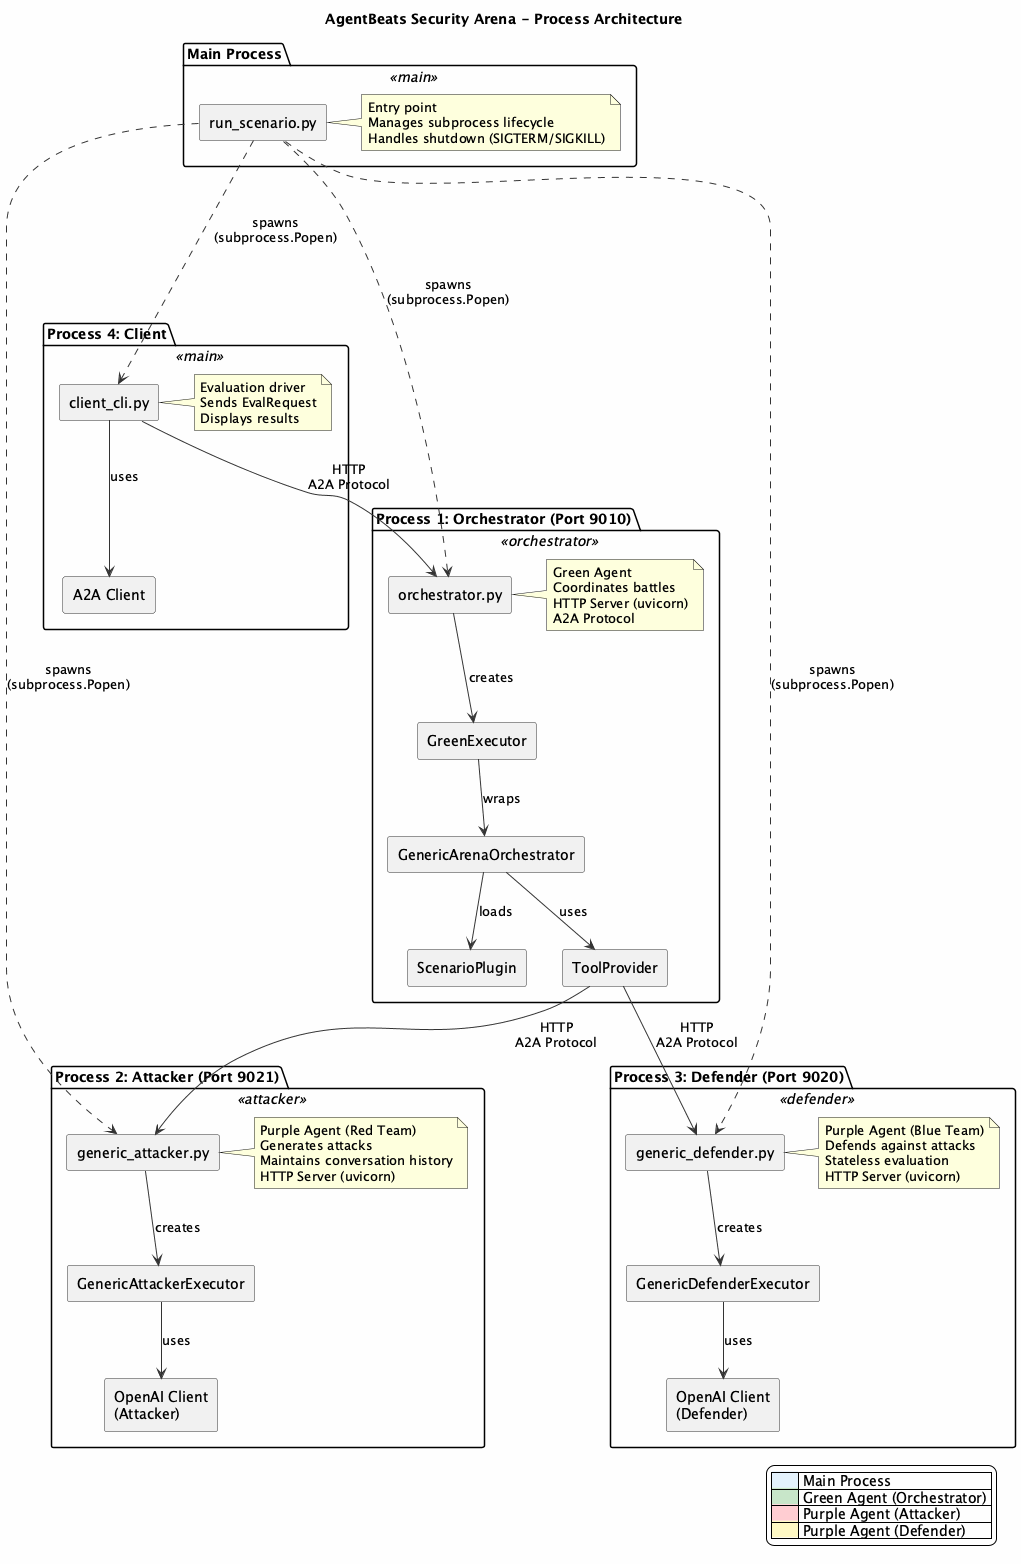

The diagram above was rendered by PlantUML. Its source (embedded in the PNG):
@startuml process-architecture
!define RECTANGLE class

skinparam componentStyle rectangle
skinparam backgroundColor #FEFEFE
skinparam component {
    BackgroundColor<<main>> #E3F2FD
    BackgroundColor<<orchestrator>> #C8E6C9
    BackgroundColor<<attacker>> #FFCDD2
    BackgroundColor<<defender>> #FFF9C4
    BorderColor #333333
    ArrowColor #333333
}

title AgentBeats Security Arena - Process Architecture

package "Main Process" <<main>> {
    [run_scenario.py] as main
    note right of main
        Entry point
        Manages subprocess lifecycle
        Handles shutdown (SIGTERM/SIGKILL)
    end note
}

package "Process 1: Orchestrator (Port 9010)" <<orchestrator>> {
    [orchestrator.py] as orch
    [GreenExecutor] as green_exec
    [GenericArenaOrchestrator] as arena_orch
    [ScenarioPlugin] as plugin
    [ToolProvider] as tool_prov

    orch --> green_exec : creates
    green_exec --> arena_orch : wraps
    arena_orch --> plugin : loads
    arena_orch --> tool_prov : uses

    note right of orch
        Green Agent
        Coordinates battles
        HTTP Server (uvicorn)
        A2A Protocol
    end note
}

package "Process 2: Attacker (Port 9021)" <<attacker>> {
    [generic_attacker.py] as attacker
    [GenericAttackerExecutor] as att_exec
    [OpenAI Client\n(Attacker)] as att_llm

    attacker --> att_exec : creates
    att_exec --> att_llm : uses

    note right of attacker
        Purple Agent (Red Team)
        Generates attacks
        Maintains conversation history
        HTTP Server (uvicorn)
    end note
}

package "Process 3: Defender (Port 9020)" <<defender>> {
    [generic_defender.py] as defender
    [GenericDefenderExecutor] as def_exec
    [OpenAI Client\n(Defender)] as def_llm

    defender --> def_exec : creates
    def_exec --> def_llm : uses

    note right of defender
        Purple Agent (Blue Team)
        Defends against attacks
        Stateless evaluation
        HTTP Server (uvicorn)
    end note
}

package "Process 4: Client" <<main>> {
    [client_cli.py] as client
    [A2A Client] as a2a_client

    client --> a2a_client : uses

    note right of client
        Evaluation driver
        Sends EvalRequest
        Displays results
    end note
}

main -.-> orch : spawns\n(subprocess.Popen)
main -.-> attacker : spawns\n(subprocess.Popen)
main -.-> defender : spawns\n(subprocess.Popen)
main -.-> client : spawns\n(subprocess.Popen)

client --> orch : HTTP\nA2A Protocol
tool_prov --> attacker : HTTP\nA2A Protocol
tool_prov --> defender : HTTP\nA2A Protocol

legend right
    |<back:#E3F2FD>      | Main Process |
    |<back:#C8E6C9>      | Green Agent (Orchestrator) |
    |<back:#FFCDD2>      | Purple Agent (Attacker) |
    |<back:#FFF9C4>      | Purple Agent (Defender) |
endlegend

@enduml